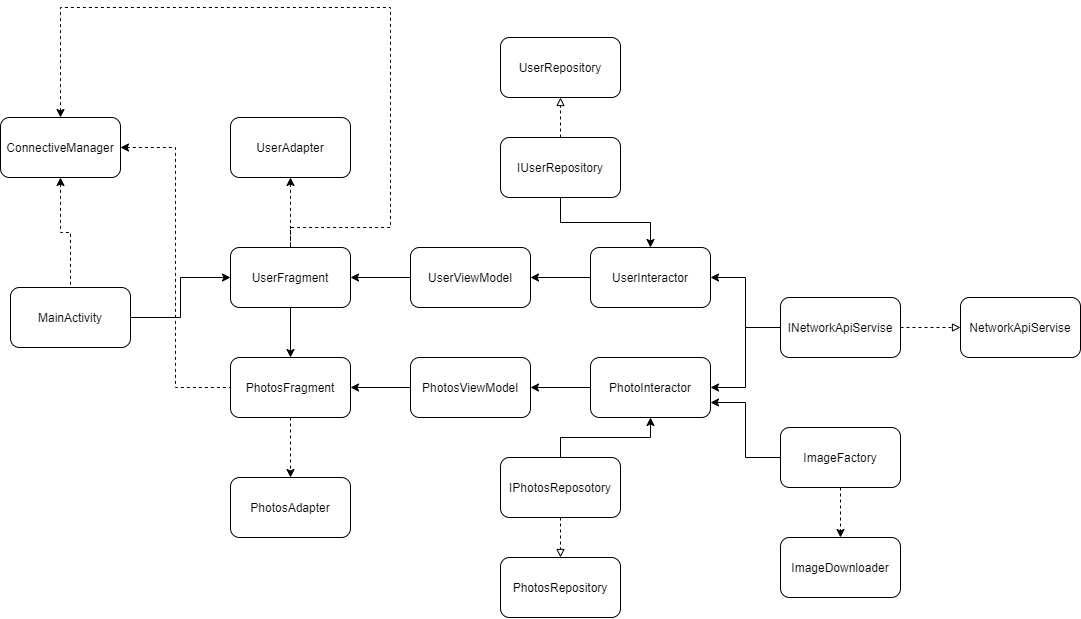

The diagram above was exported from draw.io. Its source (the exported page's mxGraphModel, read from the mxfile embedded in the PNG):
<mxGraphModel dx="1483" dy="1963" grid="1" gridSize="10" guides="1" tooltips="1" connect="1" arrows="1" fold="1" page="1" pageScale="1" pageWidth="827" pageHeight="1169" math="0" shadow="0">
  <root>
    <mxCell id="0" />
    <mxCell id="1" parent="0" />
    <mxCell id="cBc-WParlVwpTHmIJPFc-3" style="edgeStyle=orthogonalEdgeStyle;rounded=0;orthogonalLoop=1;jettySize=auto;html=1;entryX=0;entryY=0.5;entryDx=0;entryDy=0;" parent="1" source="cBc-WParlVwpTHmIJPFc-1" target="cBc-WParlVwpTHmIJPFc-2" edge="1">
      <mxGeometry relative="1" as="geometry" />
    </mxCell>
    <mxCell id="cBc-WParlVwpTHmIJPFc-1" value="MainActivity" style="rounded=1;whiteSpace=wrap;html=1;" parent="1" vertex="1">
      <mxGeometry x="80" y="200" width="120" height="60" as="geometry" />
    </mxCell>
    <mxCell id="cBc-WParlVwpTHmIJPFc-6" style="edgeStyle=orthogonalEdgeStyle;rounded=0;orthogonalLoop=1;jettySize=auto;html=1;entryX=0.5;entryY=0;entryDx=0;entryDy=0;" parent="1" source="cBc-WParlVwpTHmIJPFc-2" target="cBc-WParlVwpTHmIJPFc-4" edge="1">
      <mxGeometry relative="1" as="geometry" />
    </mxCell>
    <mxCell id="cBc-WParlVwpTHmIJPFc-15" style="edgeStyle=orthogonalEdgeStyle;rounded=0;orthogonalLoop=1;jettySize=auto;html=1;entryX=0;entryY=0.5;entryDx=0;entryDy=0;startArrow=classic;startFill=1;endArrow=none;endFill=0;" parent="1" source="cBc-WParlVwpTHmIJPFc-2" target="cBc-WParlVwpTHmIJPFc-14" edge="1">
      <mxGeometry relative="1" as="geometry" />
    </mxCell>
    <mxCell id="cBc-WParlVwpTHmIJPFc-2" value="UserFragment" style="rounded=1;whiteSpace=wrap;html=1;" parent="1" vertex="1">
      <mxGeometry x="300" y="160" width="120" height="60" as="geometry" />
    </mxCell>
    <mxCell id="cBc-WParlVwpTHmIJPFc-12" style="edgeStyle=orthogonalEdgeStyle;rounded=0;orthogonalLoop=1;jettySize=auto;html=1;entryX=0.5;entryY=0;entryDx=0;entryDy=0;dashed=1;startArrow=none;startFill=0;endArrow=classic;endFill=1;" parent="1" source="cBc-WParlVwpTHmIJPFc-4" target="cBc-WParlVwpTHmIJPFc-11" edge="1">
      <mxGeometry relative="1" as="geometry" />
    </mxCell>
    <mxCell id="cBc-WParlVwpTHmIJPFc-20" style="edgeStyle=orthogonalEdgeStyle;rounded=0;orthogonalLoop=1;jettySize=auto;html=1;entryX=0;entryY=0.5;entryDx=0;entryDy=0;startArrow=classic;startFill=1;endArrow=none;endFill=0;" parent="1" source="cBc-WParlVwpTHmIJPFc-4" target="cBc-WParlVwpTHmIJPFc-19" edge="1">
      <mxGeometry relative="1" as="geometry" />
    </mxCell>
    <mxCell id="cBc-WParlVwpTHmIJPFc-4" value="PhotosFragment" style="rounded=1;whiteSpace=wrap;html=1;" parent="1" vertex="1">
      <mxGeometry x="300" y="270" width="120" height="60" as="geometry" />
    </mxCell>
    <mxCell id="cBc-WParlVwpTHmIJPFc-8" style="edgeStyle=orthogonalEdgeStyle;rounded=0;orthogonalLoop=1;jettySize=auto;html=1;entryX=0.5;entryY=0;entryDx=0;entryDy=0;endArrow=none;endFill=0;startArrow=classic;startFill=1;dashed=1;" parent="1" source="cBc-WParlVwpTHmIJPFc-7" target="cBc-WParlVwpTHmIJPFc-2" edge="1">
      <mxGeometry relative="1" as="geometry" />
    </mxCell>
    <mxCell id="cBc-WParlVwpTHmIJPFc-7" value="UserAdapter" style="rounded=1;whiteSpace=wrap;html=1;" parent="1" vertex="1">
      <mxGeometry x="300" y="30" width="120" height="60" as="geometry" />
    </mxCell>
    <mxCell id="cBc-WParlVwpTHmIJPFc-11" value="PhotosAdapter" style="rounded=1;whiteSpace=wrap;html=1;" parent="1" vertex="1">
      <mxGeometry x="300" y="390" width="120" height="60" as="geometry" />
    </mxCell>
    <mxCell id="cBc-WParlVwpTHmIJPFc-18" style="edgeStyle=orthogonalEdgeStyle;rounded=0;orthogonalLoop=1;jettySize=auto;html=1;entryX=0;entryY=0.5;entryDx=0;entryDy=0;startArrow=classic;startFill=1;endArrow=none;endFill=0;" parent="1" source="cBc-WParlVwpTHmIJPFc-13" target="cBc-WParlVwpTHmIJPFc-17" edge="1">
      <mxGeometry relative="1" as="geometry" />
    </mxCell>
    <mxCell id="cBc-WParlVwpTHmIJPFc-13" value="UserInteractor" style="rounded=1;whiteSpace=wrap;html=1;" parent="1" vertex="1">
      <mxGeometry x="660" y="160" width="120" height="60" as="geometry" />
    </mxCell>
    <mxCell id="cBc-WParlVwpTHmIJPFc-16" style="edgeStyle=orthogonalEdgeStyle;rounded=0;orthogonalLoop=1;jettySize=auto;html=1;entryX=0;entryY=0.5;entryDx=0;entryDy=0;startArrow=classic;startFill=1;endArrow=none;endFill=0;" parent="1" source="cBc-WParlVwpTHmIJPFc-14" target="cBc-WParlVwpTHmIJPFc-13" edge="1">
      <mxGeometry relative="1" as="geometry" />
    </mxCell>
    <mxCell id="cBc-WParlVwpTHmIJPFc-14" value="UserViewModel" style="rounded=1;whiteSpace=wrap;html=1;" parent="1" vertex="1">
      <mxGeometry x="480" y="160" width="120" height="60" as="geometry" />
    </mxCell>
    <mxCell id="cBc-WParlVwpTHmIJPFc-33" style="edgeStyle=orthogonalEdgeStyle;rounded=0;orthogonalLoop=1;jettySize=auto;html=1;startArrow=none;startFill=0;endArrow=block;endFill=0;dashed=1;" parent="1" source="cBc-WParlVwpTHmIJPFc-17" target="cBc-WParlVwpTHmIJPFc-32" edge="1">
      <mxGeometry relative="1" as="geometry" />
    </mxCell>
    <mxCell id="cBc-WParlVwpTHmIJPFc-17" value="INetworkApiServise" style="rounded=1;whiteSpace=wrap;html=1;" parent="1" vertex="1">
      <mxGeometry x="850" y="210" width="120" height="60" as="geometry" />
    </mxCell>
    <mxCell id="cBc-WParlVwpTHmIJPFc-22" style="edgeStyle=orthogonalEdgeStyle;rounded=0;orthogonalLoop=1;jettySize=auto;html=1;entryX=0;entryY=0.5;entryDx=0;entryDy=0;startArrow=classic;startFill=1;endArrow=none;endFill=0;" parent="1" source="cBc-WParlVwpTHmIJPFc-19" target="cBc-WParlVwpTHmIJPFc-21" edge="1">
      <mxGeometry relative="1" as="geometry" />
    </mxCell>
    <mxCell id="cBc-WParlVwpTHmIJPFc-19" value="PhotosViewModel" style="rounded=1;whiteSpace=wrap;html=1;" parent="1" vertex="1">
      <mxGeometry x="480" y="270" width="120" height="60" as="geometry" />
    </mxCell>
    <mxCell id="cBc-WParlVwpTHmIJPFc-23" style="edgeStyle=orthogonalEdgeStyle;rounded=0;orthogonalLoop=1;jettySize=auto;html=1;entryX=0;entryY=0.5;entryDx=0;entryDy=0;startArrow=classic;startFill=1;endArrow=none;endFill=0;" parent="1" source="cBc-WParlVwpTHmIJPFc-21" target="cBc-WParlVwpTHmIJPFc-17" edge="1">
      <mxGeometry relative="1" as="geometry" />
    </mxCell>
    <mxCell id="cBc-WParlVwpTHmIJPFc-21" value="PhotoInteractor" style="rounded=1;whiteSpace=wrap;html=1;" parent="1" vertex="1">
      <mxGeometry x="660" y="270" width="120" height="60" as="geometry" />
    </mxCell>
    <mxCell id="cBc-WParlVwpTHmIJPFc-25" style="edgeStyle=orthogonalEdgeStyle;rounded=0;orthogonalLoop=1;jettySize=auto;html=1;entryX=0.5;entryY=1;entryDx=0;entryDy=0;startArrow=none;startFill=0;endArrow=classic;endFill=1;" parent="1" source="cBc-WParlVwpTHmIJPFc-24" target="cBc-WParlVwpTHmIJPFc-21" edge="1">
      <mxGeometry relative="1" as="geometry" />
    </mxCell>
    <mxCell id="cBc-WParlVwpTHmIJPFc-29" style="edgeStyle=orthogonalEdgeStyle;rounded=0;orthogonalLoop=1;jettySize=auto;html=1;startArrow=none;startFill=0;endArrow=block;endFill=0;dashed=1;" parent="1" source="cBc-WParlVwpTHmIJPFc-24" target="cBc-WParlVwpTHmIJPFc-28" edge="1">
      <mxGeometry relative="1" as="geometry" />
    </mxCell>
    <mxCell id="cBc-WParlVwpTHmIJPFc-24" value="IPhotosReposotory" style="rounded=1;whiteSpace=wrap;html=1;" parent="1" vertex="1">
      <mxGeometry x="570" y="370" width="120" height="60" as="geometry" />
    </mxCell>
    <mxCell id="cBc-WParlVwpTHmIJPFc-27" style="edgeStyle=orthogonalEdgeStyle;rounded=0;orthogonalLoop=1;jettySize=auto;html=1;entryX=0.5;entryY=0;entryDx=0;entryDy=0;startArrow=none;startFill=0;endArrow=classic;endFill=1;" parent="1" source="cBc-WParlVwpTHmIJPFc-26" target="cBc-WParlVwpTHmIJPFc-13" edge="1">
      <mxGeometry relative="1" as="geometry" />
    </mxCell>
    <mxCell id="cBc-WParlVwpTHmIJPFc-31" style="edgeStyle=orthogonalEdgeStyle;rounded=0;orthogonalLoop=1;jettySize=auto;html=1;startArrow=none;startFill=0;endArrow=block;endFill=0;dashed=1;" parent="1" source="cBc-WParlVwpTHmIJPFc-26" target="cBc-WParlVwpTHmIJPFc-30" edge="1">
      <mxGeometry relative="1" as="geometry" />
    </mxCell>
    <mxCell id="cBc-WParlVwpTHmIJPFc-26" value="IUserRepository" style="rounded=1;whiteSpace=wrap;html=1;" parent="1" vertex="1">
      <mxGeometry x="570" y="50" width="120" height="60" as="geometry" />
    </mxCell>
    <mxCell id="cBc-WParlVwpTHmIJPFc-28" value="PhotosRepository" style="rounded=1;whiteSpace=wrap;html=1;" parent="1" vertex="1">
      <mxGeometry x="570" y="470" width="120" height="60" as="geometry" />
    </mxCell>
    <mxCell id="cBc-WParlVwpTHmIJPFc-30" value="UserRepository" style="rounded=1;whiteSpace=wrap;html=1;" parent="1" vertex="1">
      <mxGeometry x="570" y="-50" width="120" height="60" as="geometry" />
    </mxCell>
    <mxCell id="cBc-WParlVwpTHmIJPFc-32" value="NetworkApiServise" style="rounded=1;whiteSpace=wrap;html=1;" parent="1" vertex="1">
      <mxGeometry x="1030" y="210" width="120" height="60" as="geometry" />
    </mxCell>
    <mxCell id="wuwo2XKj01tQCQB9nkCG-3" style="edgeStyle=orthogonalEdgeStyle;rounded=0;orthogonalLoop=1;jettySize=auto;html=1;dashed=1;" edge="1" parent="1" source="wuwo2XKj01tQCQB9nkCG-1" target="wuwo2XKj01tQCQB9nkCG-2">
      <mxGeometry relative="1" as="geometry" />
    </mxCell>
    <mxCell id="wuwo2XKj01tQCQB9nkCG-4" style="edgeStyle=orthogonalEdgeStyle;rounded=0;orthogonalLoop=1;jettySize=auto;html=1;entryX=1;entryY=0.75;entryDx=0;entryDy=0;" edge="1" parent="1" source="wuwo2XKj01tQCQB9nkCG-1" target="cBc-WParlVwpTHmIJPFc-21">
      <mxGeometry relative="1" as="geometry" />
    </mxCell>
    <mxCell id="wuwo2XKj01tQCQB9nkCG-1" value="ImageFactory" style="rounded=1;whiteSpace=wrap;html=1;" vertex="1" parent="1">
      <mxGeometry x="850" y="340" width="120" height="60" as="geometry" />
    </mxCell>
    <mxCell id="wuwo2XKj01tQCQB9nkCG-2" value="ImageDownloader" style="rounded=1;whiteSpace=wrap;html=1;" vertex="1" parent="1">
      <mxGeometry x="850" y="450" width="120" height="60" as="geometry" />
    </mxCell>
    <mxCell id="wuwo2XKj01tQCQB9nkCG-6" style="edgeStyle=orthogonalEdgeStyle;rounded=0;orthogonalLoop=1;jettySize=auto;html=1;dashed=1;startArrow=classic;startFill=1;endArrow=none;endFill=0;" edge="1" parent="1" source="wuwo2XKj01tQCQB9nkCG-5" target="cBc-WParlVwpTHmIJPFc-1">
      <mxGeometry relative="1" as="geometry" />
    </mxCell>
    <mxCell id="wuwo2XKj01tQCQB9nkCG-8" style="edgeStyle=orthogonalEdgeStyle;rounded=0;orthogonalLoop=1;jettySize=auto;html=1;entryX=0;entryY=0.5;entryDx=0;entryDy=0;dashed=1;startArrow=classic;startFill=1;endArrow=none;endFill=0;" edge="1" parent="1" source="wuwo2XKj01tQCQB9nkCG-5" target="cBc-WParlVwpTHmIJPFc-4">
      <mxGeometry relative="1" as="geometry" />
    </mxCell>
    <mxCell id="wuwo2XKj01tQCQB9nkCG-9" style="edgeStyle=orthogonalEdgeStyle;rounded=0;orthogonalLoop=1;jettySize=auto;html=1;dashed=1;startArrow=classic;startFill=1;endArrow=none;endFill=0;" edge="1" parent="1" source="wuwo2XKj01tQCQB9nkCG-5" target="cBc-WParlVwpTHmIJPFc-2">
      <mxGeometry relative="1" as="geometry">
        <Array as="points">
          <mxPoint x="130" y="-80" />
          <mxPoint x="460" y="-80" />
          <mxPoint x="460" y="140" />
          <mxPoint x="360" y="140" />
        </Array>
      </mxGeometry>
    </mxCell>
    <mxCell id="wuwo2XKj01tQCQB9nkCG-5" value="ConnectiveManager" style="rounded=1;whiteSpace=wrap;html=1;" vertex="1" parent="1">
      <mxGeometry x="70" y="30" width="120" height="60" as="geometry" />
    </mxCell>
  </root>
</mxGraphModel>